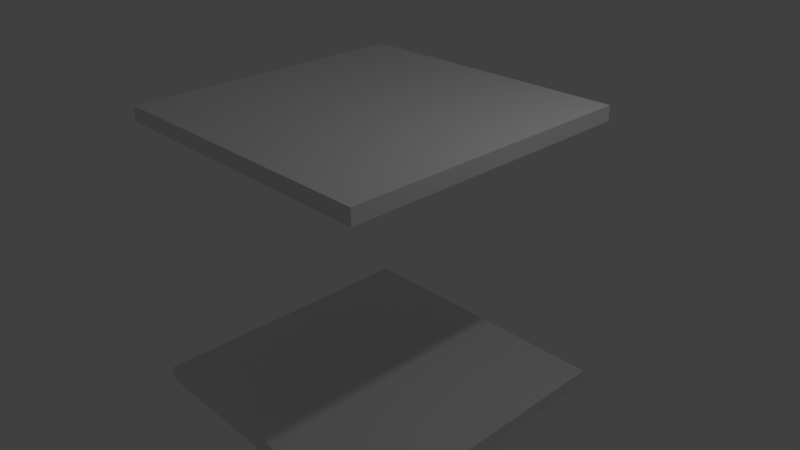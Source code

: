 # Source: TileFloorCeiling_backup.blend  (saved by Blender 2.67.0; exported with 4.5.12 LTS)
import bpy
from mathutils import Matrix  # noqa: F401  (used for matrix-valued properties, if any)

bpy.ops.wm.read_factory_settings(use_empty=True)
scene = bpy.context.scene
scene.name = 'Scene'

# ---- collections
col_collection_1 = bpy.data.collections.new('Collection 1'); scene.collection.children.link(col_collection_1)

# ---- materials (node trees are filled in below, after node groups)
mat_material = bpy.data.materials.new('Material')
mat_material.alpha_threshold = 0.0
mat_material.use_transparent_shadow = False
mat_material.roughness = 0.5
mat_material.line_color = (0.0, 0.0, 0.0, 1.0)

# ---- material node trees

# ---- world
world_world = bpy.data.worlds.new('World'); scene.world = world_world
world_world.color = (0.05088, 0.05088, 0.05088)
world_world.use_sun_shadow = False
world_world.sun_shadow_jitter_overblur = 0.0
world_world.cycles.sampling_method = 'MANUAL'
world_world.cycles.sample_map_resolution = 256

# ---- cameras
cam_camera = bpy.data.cameras.new('Camera')
cam_camera.clip_end = 100.0
cam_camera.lens = 35.0
cam_camera.sensor_width = 32.0
cam_camera.sensor_height = 18.0
cam_camera.ortho_scale = 7.314
cam_camera.dof.focus_distance = 0.0
cam_camera.dof.aperture_fstop = 128.0

# ---- lights
light_lamp = bpy.data.lights.new('Lamp', 'POINT')
light_lamp.transmission_factor = 0.0
light_lamp.cutoff_distance = 30.0
light_lamp.energy = 100.0
light_lamp.shadow_buffer_clip_start = 1.001
light_lamp.shadow_soft_size = 0.1
light_lamp.shadow_maximum_resolution = 0.006
light_lamp.use_absolute_resolution = True
light_lamp.cycles.use_multiple_importance_sampling = False

# ---- meshes
me_cube = bpy.data.meshes.new('Cube')
me_cube.from_pydata([(1.0, -1.0, -1.0), (-1.0, -1.0, -1.0), (-1.0, 1.0, -1.0), (1.0, 1.0, -1.0), (-1.0, 1.0, -0.9), (1.0, 1.0, -0.9), (1.0, -1.0, -0.9), (-1.0, -1.0, -0.9), (1.0, -1.0, 1.0), (1.0, 1.0, 1.0), (-1.0, 1.0, 1.0), (-1.0, -1.0, 1.0), (1.0, -1.0, 0.9), (1.0, 1.0, 0.9), (-1.0, 1.0, 0.9), (-1.0, -1.0, 0.9)], [], [(0, 1, 2, 3), (10, 11, 8, 9), (9, 8, 12, 13), (0, 3, 5, 6), (8, 11, 15, 12), (1, 0, 6, 7), (15, 11, 10, 14), (1, 7, 4, 2), (13, 14, 10, 9), (3, 2, 4, 5), (6, 5, 4, 7), (12, 15, 14, 13)])
me_cube.materials.append(mat_material)
me_cube.use_remesh_preserve_volume = False
me_cube.use_remesh_preserve_attributes = False
me_cube.use_mirror_vertex_groups = False
me_cube.update()

# ---- objects
ob_lamp = bpy.data.objects.new('Lamp', light_lamp)
ob_camera = bpy.data.objects.new('Camera', cam_camera)
ob_cube = bpy.data.objects.new('Cube', me_cube)

# ---- transforms, parenting, visibility, modifiers, constraints
ob_lamp.location = (4.076, 1.005, 5.904)
ob_lamp.rotation_euler = (0.6503, 0.05522, 1.866)
ob_lamp.lock_rotations_4d = False
ob_lamp.empty_display_type = 'ARROWS'
ob_lamp.color = (0.0, 0.0, 0.0, 0.0)
ob_lamp.lineart.crease_threshold = 0.0
ob_camera.location = (7.481, -6.508, 5.344)
ob_camera.rotation_euler = (1.109, 0.01082, 0.8149)
ob_camera.lock_rotations_4d = False
ob_camera.empty_display_type = 'ARROWS'
ob_camera.color = (0.0, 0.0, 0.0, 0.0)
ob_camera.display_type = 'WIRE'
ob_camera.lineart.crease_threshold = 0.0
ob_cube.location = (-5.954e-08, -3.969e-08, 0.0)
ob_cube.scale = (2.0, 2.0, 2.0)
ob_cube.lock_rotations_4d = False
ob_cube.empty_display_type = 'ARROWS'
ob_cube.lineart.crease_threshold = 0.0

# ---- collection membership
col_collection_1.objects.link(ob_lamp)
col_collection_1.objects.link(ob_camera)
col_collection_1.objects.link(ob_cube)

# ---- scene / render settings (as saved in the file)
scene.camera = ob_camera
scene.frame_start = 1; scene.frame_end = 250; scene.frame_set(1)
scene.render.engine = 'BLENDER_EEVEE_NEXT'
scene.render.image_settings.color_mode = 'RGB'
scene.render.image_settings.compression = 90
scene.render.resolution_percentage = 50
scene.render.dither_intensity = 0.0
scene.cycles.use_denoising = False
scene.cycles.samples = 10
scene.cycles.sampling_pattern = 'TABULATED_SOBOL'
scene.cycles.light_sampling_threshold = 0.0
scene.cycles.use_adaptive_sampling = False
scene.cycles.use_light_tree = False
scene.cycles.blur_glossy = 0.0
scene.cycles.volume_bounces = 1
scene.cycles.pixel_filter_type = 'GAUSSIAN'
scene.cycles.sample_clamp_indirect = 0.0
scene.view_settings.view_transform = 'Standard'
bpy.context.view_layer.update()

